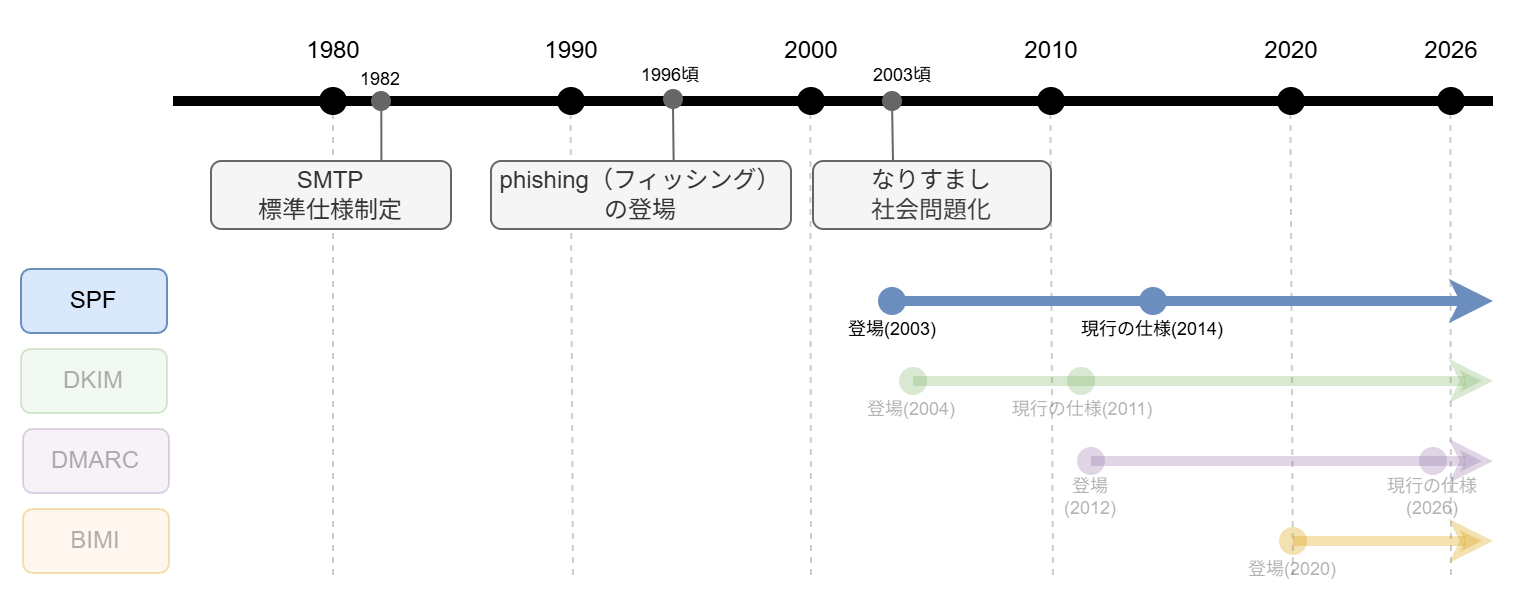

The diagram above was exported from draw.io. Its source (the exported page's mxGraphModel, read from the mxfile embedded in the PNG):
<mxGraphModel dx="336" dy="549" grid="1" gridSize="10" guides="1" tooltips="1" connect="1" arrows="1" fold="1" page="1" pageScale="1" pageWidth="1920" pageHeight="1200" background="#ffffff" math="0" shadow="0">
  <root>
    <mxCell id="0" />
    <mxCell id="1" parent="0" />
    <mxCell id="2" value="" style="edgeStyle=none;orthogonalLoop=1;jettySize=auto;html=1;fillColor=#f5f5f5;strokeColor=#CCCCCC;endArrow=none;endFill=0;dashed=1;" parent="1" source="16" edge="1">
      <mxGeometry width="100" relative="1" as="geometry">
        <mxPoint x="705.71" y="440" as="sourcePoint" />
        <mxPoint x="706" y="640" as="targetPoint" />
        <Array as="points" />
      </mxGeometry>
    </mxCell>
    <mxCell id="3" value="" style="edgeStyle=none;orthogonalLoop=1;jettySize=auto;html=1;fillColor=#f5f5f5;strokeColor=#CCCCCC;endArrow=none;endFill=0;dashed=1;" parent="1" edge="1">
      <mxGeometry width="100" relative="1" as="geometry">
        <mxPoint x="824.76" y="400" as="sourcePoint" />
        <mxPoint x="826" y="640" as="targetPoint" />
        <Array as="points" />
      </mxGeometry>
    </mxCell>
    <mxCell id="4" value="" style="edgeStyle=none;orthogonalLoop=1;jettySize=auto;html=1;fillColor=#f5f5f5;strokeColor=#CCCCCC;endArrow=none;endFill=0;dashed=1;" parent="1" edge="1">
      <mxGeometry width="100" relative="1" as="geometry">
        <mxPoint x="944.6700000000001" y="400" as="sourcePoint" />
        <mxPoint x="945" y="640" as="targetPoint" />
        <Array as="points" />
      </mxGeometry>
    </mxCell>
    <mxCell id="5" value="" style="edgeStyle=none;orthogonalLoop=1;jettySize=auto;html=1;fillColor=#f5f5f5;strokeColor=#CCCCCC;endArrow=none;endFill=0;dashed=1;" parent="1" edge="1">
      <mxGeometry width="100" relative="1" as="geometry">
        <mxPoint x="1064.68" y="400" as="sourcePoint" />
        <mxPoint x="1066" y="640" as="targetPoint" />
        <Array as="points" />
      </mxGeometry>
    </mxCell>
    <mxCell id="6" value="" style="edgeStyle=none;orthogonalLoop=1;jettySize=auto;html=1;fillColor=#f5f5f5;strokeColor=#CCCCCC;endArrow=none;endFill=0;dashed=1;" parent="1" edge="1">
      <mxGeometry width="100" relative="1" as="geometry">
        <mxPoint x="1184.68" y="400" as="sourcePoint" />
        <mxPoint x="1186" y="640" as="targetPoint" />
        <Array as="points" />
      </mxGeometry>
    </mxCell>
    <mxCell id="7" value="" style="edgeStyle=none;orthogonalLoop=1;jettySize=auto;html=1;fillColor=#f5f5f5;strokeColor=#CCCCCC;endArrow=none;endFill=0;dashed=1;" parent="1" edge="1">
      <mxGeometry width="100" relative="1" as="geometry">
        <mxPoint x="1264.68" y="400" as="sourcePoint" />
        <mxPoint x="1265" y="640" as="targetPoint" />
        <Array as="points" />
      </mxGeometry>
    </mxCell>
    <mxCell id="8" value="1980" style="text;html=1;align=center;verticalAlign=middle;resizable=0;points=[];autosize=1;strokeColor=none;fillColor=none;" parent="1" vertex="1">
      <mxGeometry x="681" y="360" width="50" height="30" as="geometry" />
    </mxCell>
    <mxCell id="9" value="1990" style="text;html=1;align=center;verticalAlign=middle;resizable=0;points=[];autosize=1;strokeColor=none;fillColor=none;" parent="1" vertex="1">
      <mxGeometry x="800" y="360" width="50" height="30" as="geometry" />
    </mxCell>
    <mxCell id="10" value="2000" style="text;html=1;align=center;verticalAlign=middle;resizable=0;points=[];autosize=1;strokeColor=none;fillColor=none;" parent="1" vertex="1">
      <mxGeometry x="920" y="360" width="50" height="30" as="geometry" />
    </mxCell>
    <mxCell id="11" value="2010" style="text;html=1;align=center;verticalAlign=middle;resizable=0;points=[];autosize=1;strokeColor=none;fillColor=none;" parent="1" vertex="1">
      <mxGeometry x="1040" y="360" width="50" height="30" as="geometry" />
    </mxCell>
    <mxCell id="12" value="2020" style="text;html=1;align=center;verticalAlign=middle;resizable=0;points=[];autosize=1;strokeColor=none;fillColor=none;" parent="1" vertex="1">
      <mxGeometry x="1160" y="360" width="50" height="30" as="geometry" />
    </mxCell>
    <mxCell id="13" value="2026" style="text;html=1;align=center;verticalAlign=middle;resizable=0;points=[];autosize=1;strokeColor=none;fillColor=none;" parent="1" vertex="1">
      <mxGeometry x="1240" y="360" width="50" height="30" as="geometry" />
    </mxCell>
    <mxCell id="14" value="" style="edgeStyle=none;orthogonalLoop=1;jettySize=auto;html=1;strokeWidth=5;endArrow=none;endFill=0;" parent="1" source="23" edge="1">
      <mxGeometry width="100" relative="1" as="geometry">
        <mxPoint x="666" y="400" as="sourcePoint" />
        <mxPoint x="1286" y="400" as="targetPoint" />
        <Array as="points" />
      </mxGeometry>
    </mxCell>
    <mxCell id="15" value="" style="edgeStyle=none;orthogonalLoop=1;jettySize=auto;html=1;strokeWidth=5;endArrow=none;endFill=0;" parent="1" target="16" edge="1">
      <mxGeometry width="100" relative="1" as="geometry">
        <mxPoint x="626" y="400" as="sourcePoint" />
        <mxPoint x="1266" y="400" as="targetPoint" />
        <Array as="points" />
      </mxGeometry>
    </mxCell>
    <mxCell id="16" value="" style="shape=waypoint;sketch=0;size=6;pointerEvents=1;points=[];fillColor=none;resizable=0;rotatable=0;perimeter=centerPerimeter;snapToPoint=1;fontSize=12;strokeWidth=5;" parent="1" vertex="1">
      <mxGeometry x="696" y="390" width="20" height="20" as="geometry" />
    </mxCell>
    <mxCell id="17" value="" style="shape=waypoint;sketch=0;size=6;pointerEvents=1;points=[];fillColor=none;resizable=0;rotatable=0;perimeter=centerPerimeter;snapToPoint=1;fontSize=12;strokeWidth=5;" parent="1" vertex="1">
      <mxGeometry x="815" y="390" width="20" height="20" as="geometry" />
    </mxCell>
    <mxCell id="18" value="" style="edgeStyle=none;orthogonalLoop=1;jettySize=auto;html=1;strokeWidth=5;endArrow=none;endFill=0;" parent="1" source="16" target="19" edge="1">
      <mxGeometry width="100" relative="1" as="geometry">
        <mxPoint x="706" y="400" as="sourcePoint" />
        <mxPoint x="1266" y="400" as="targetPoint" />
        <Array as="points" />
      </mxGeometry>
    </mxCell>
    <mxCell id="19" value="" style="shape=waypoint;sketch=0;size=6;pointerEvents=1;points=[];fillColor=none;resizable=0;rotatable=0;perimeter=centerPerimeter;snapToPoint=1;fontSize=12;strokeWidth=5;" parent="1" vertex="1">
      <mxGeometry x="935" y="390" width="20" height="20" as="geometry" />
    </mxCell>
    <mxCell id="20" value="" style="edgeStyle=none;orthogonalLoop=1;jettySize=auto;html=1;strokeWidth=5;endArrow=none;endFill=0;" parent="1" source="66" target="21" edge="1">
      <mxGeometry width="100" relative="1" as="geometry">
        <mxPoint x="945" y="400" as="sourcePoint" />
        <mxPoint x="1266" y="400" as="targetPoint" />
        <Array as="points" />
      </mxGeometry>
    </mxCell>
    <mxCell id="21" value="" style="shape=waypoint;sketch=0;size=6;pointerEvents=1;points=[];fillColor=none;resizable=0;rotatable=0;perimeter=centerPerimeter;snapToPoint=1;fontSize=12;strokeWidth=5;" parent="1" vertex="1">
      <mxGeometry x="1055" y="390" width="20" height="20" as="geometry" />
    </mxCell>
    <mxCell id="22" value="" style="edgeStyle=none;orthogonalLoop=1;jettySize=auto;html=1;strokeWidth=5;endArrow=none;endFill=0;" parent="1" source="21" target="23" edge="1">
      <mxGeometry width="100" relative="1" as="geometry">
        <mxPoint x="1065" y="400" as="sourcePoint" />
        <mxPoint x="1266" y="400" as="targetPoint" />
        <Array as="points" />
      </mxGeometry>
    </mxCell>
    <mxCell id="23" value="" style="shape=waypoint;sketch=0;size=6;pointerEvents=1;points=[];fillColor=none;resizable=0;rotatable=0;perimeter=centerPerimeter;snapToPoint=1;fontSize=12;strokeWidth=5;" parent="1" vertex="1">
      <mxGeometry x="1175" y="390" width="20" height="20" as="geometry" />
    </mxCell>
    <mxCell id="24" value="" style="shape=waypoint;sketch=0;size=6;pointerEvents=1;points=[];fillColor=none;resizable=0;rotatable=0;perimeter=centerPerimeter;snapToPoint=1;fontSize=12;strokeWidth=5;" parent="1" vertex="1">
      <mxGeometry x="1255" y="390" width="20" height="20" as="geometry" />
    </mxCell>
    <mxCell id="25" style="edgeStyle=none;html=1;fillColor=#f5f5f5;strokeColor=#666666;endArrow=none;endFill=0;exitX=0.609;exitY=0.094;exitDx=0;exitDy=0;exitPerimeter=0;" parent="1" source="26" edge="1">
      <mxGeometry relative="1" as="geometry">
        <mxPoint x="876" y="403" as="targetPoint" />
        <mxPoint x="876" y="440" as="sourcePoint" />
      </mxGeometry>
    </mxCell>
    <mxCell id="26" value="phishing（フィッシング）&lt;br&gt;の登場" style="whiteSpace=wrap;html=1;strokeColor=#666666;fillColor=#f5f5f5;fontColor=#333333;rounded=1;" parent="1" vertex="1">
      <mxGeometry x="785" y="430" width="150" height="34" as="geometry" />
    </mxCell>
    <mxCell id="27" style="edgeStyle=none;html=1;exitX=0.71;exitY=0.048;exitDx=0;exitDy=0;exitPerimeter=0;fillColor=#f5f5f5;strokeColor=#666666;endArrow=none;endFill=0;" parent="1" source="28" edge="1">
      <mxGeometry relative="1" as="geometry">
        <mxPoint x="730.1538461538462" y="401.15384615384613" as="targetPoint" />
      </mxGeometry>
    </mxCell>
    <mxCell id="28" value="SMTP&lt;br&gt;標準仕様制定" style="whiteSpace=wrap;html=1;strokeColor=#666666;fillColor=#f5f5f5;fontColor=#333333;rounded=1;" parent="1" vertex="1">
      <mxGeometry x="645" y="430" width="120" height="34" as="geometry" />
    </mxCell>
    <mxCell id="29" value="なりすまし&lt;div&gt;&lt;span style=&quot;color: rgb(63, 63, 63); background-color: transparent;&quot;&gt;社会問題化&lt;/span&gt;&lt;/div&gt;" style="whiteSpace=wrap;html=1;strokeColor=#666666;fillColor=#f5f5f5;fontColor=#333333;rounded=1;" parent="1" vertex="1">
      <mxGeometry x="946" y="430" width="119" height="34" as="geometry" />
    </mxCell>
    <mxCell id="30" value="SPF" style="whiteSpace=wrap;html=1;fillColor=#dae8fc;strokeColor=#6c8ebf;rounded=1;" parent="1" vertex="1">
      <mxGeometry x="550" y="484" width="73" height="32" as="geometry" />
    </mxCell>
    <mxCell id="31" value="DKIM" style="whiteSpace=wrap;html=1;fillColor=#d5e8d4;strokeColor=#82b366;rounded=1;opacity=30;textOpacity=30;" parent="1" vertex="1">
      <mxGeometry x="550" y="524" width="73" height="32" as="geometry" />
    </mxCell>
    <mxCell id="32" value="DMARC" style="whiteSpace=wrap;html=1;fillColor=#e1d5e7;strokeColor=#9673a6;rounded=1;opacity=30;textOpacity=30;" parent="1" vertex="1">
      <mxGeometry x="551" y="564" width="73" height="32" as="geometry" />
    </mxCell>
    <mxCell id="33" value="BIMI" style="whiteSpace=wrap;html=1;fillColor=#ffe6cc;strokeColor=#d79b00;rounded=1;opacity=30;textOpacity=30;" parent="1" vertex="1">
      <mxGeometry x="551" y="604" width="73" height="32" as="geometry" />
    </mxCell>
    <mxCell id="34" style="edgeStyle=none;html=1;strokeWidth=5;fillColor=#dae8fc;strokeColor=#6c8ebf;" parent="1" source="37" edge="1">
      <mxGeometry relative="1" as="geometry">
        <mxPoint x="1286" y="500" as="targetPoint" />
      </mxGeometry>
    </mxCell>
    <mxCell id="35" value="" style="shape=waypoint;sketch=0;size=6;pointerEvents=1;points=[];fillColor=#dae8fc;resizable=0;rotatable=0;perimeter=centerPerimeter;snapToPoint=1;strokeWidth=5;strokeColor=#6c8ebf;" parent="1" vertex="1">
      <mxGeometry x="975.5" y="490" width="20" height="20" as="geometry" />
    </mxCell>
    <mxCell id="36" value="" style="edgeStyle=none;html=1;strokeWidth=5;fillColor=#dae8fc;strokeColor=#6c8ebf;endArrow=none;endFill=0;" parent="1" target="37" edge="1">
      <mxGeometry relative="1" as="geometry">
        <mxPoint x="1286" y="500" as="targetPoint" />
        <mxPoint x="1025.5" y="500" as="sourcePoint" />
      </mxGeometry>
    </mxCell>
    <mxCell id="37" value="" style="shape=waypoint;sketch=0;size=6;pointerEvents=1;points=[];fillColor=#dae8fc;resizable=0;rotatable=0;perimeter=centerPerimeter;snapToPoint=1;strokeWidth=5;strokeColor=#6c8ebf;" parent="1" vertex="1">
      <mxGeometry x="1106" y="490" width="20" height="20" as="geometry" />
    </mxCell>
    <mxCell id="38" style="edgeStyle=none;html=1;strokeWidth=5;fillColor=#d5e8d4;strokeColor=#82b366;opacity=30;" parent="1" source="41" edge="1">
      <mxGeometry relative="1" as="geometry">
        <mxPoint x="1286" y="540" as="targetPoint" />
      </mxGeometry>
    </mxCell>
    <mxCell id="39" value="" style="shape=waypoint;sketch=0;size=6;pointerEvents=1;points=[];fillColor=#d5e8d4;resizable=0;rotatable=0;perimeter=centerPerimeter;snapToPoint=1;strokeWidth=5;strokeColor=#82b366;opacity=30;textOpacity=30;" parent="1" vertex="1">
      <mxGeometry x="986" y="530" width="20" height="20" as="geometry" />
    </mxCell>
    <mxCell id="40" value="" style="edgeStyle=none;html=1;strokeWidth=5;fillColor=#d5e8d4;strokeColor=#82b366;endArrow=none;endFill=0;opacity=30;" parent="1" target="41" edge="1">
      <mxGeometry relative="1" as="geometry">
        <mxPoint x="1286" y="540" as="targetPoint" />
        <mxPoint x="1036" y="540" as="sourcePoint" />
      </mxGeometry>
    </mxCell>
    <mxCell id="41" value="" style="shape=waypoint;sketch=0;size=6;pointerEvents=1;points=[];fillColor=#d5e8d4;resizable=0;rotatable=0;perimeter=centerPerimeter;snapToPoint=1;strokeWidth=5;strokeColor=#82b366;opacity=30;textOpacity=30;" parent="1" vertex="1">
      <mxGeometry x="1070" y="530" width="20" height="20" as="geometry" />
    </mxCell>
    <mxCell id="42" style="edgeStyle=none;html=1;strokeWidth=5;fillColor=#e1d5e7;strokeColor=#9673a6;exitDx=0;exitDy=0;exitPerimeter=0;opacity=30;textOpacity=30;" parent="1" edge="1">
      <mxGeometry relative="1" as="geometry">
        <mxPoint x="1286" y="580" as="targetPoint" />
        <mxPoint x="1256" y="580" as="sourcePoint" />
      </mxGeometry>
    </mxCell>
    <mxCell id="43" style="edgeStyle=none;html=1;strokeWidth=5;fillColor=#ffe6cc;strokeColor=#d79b00;endArrow=classic;endFill=1;opacity=30;textOpacity=30;" parent="1" source="48" edge="1">
      <mxGeometry relative="1" as="geometry">
        <mxPoint x="1286" y="620" as="targetPoint" />
        <mxPoint x="1186" y="620" as="sourcePoint" />
      </mxGeometry>
    </mxCell>
    <mxCell id="44" value="" style="edgeStyle=none;html=1;strokeWidth=5;fillColor=#d5e8d4;strokeColor=#82b366;endArrow=none;endFill=0;opacity=30;" parent="1" source="39" edge="1">
      <mxGeometry relative="1" as="geometry">
        <mxPoint x="1036" y="540" as="targetPoint" />
        <mxPoint x="996" y="540" as="sourcePoint" />
      </mxGeometry>
    </mxCell>
    <mxCell id="45" value="" style="edgeStyle=none;html=1;strokeWidth=5;fillColor=#dae8fc;strokeColor=#6c8ebf;endArrow=none;endFill=0;" parent="1" source="35" edge="1">
      <mxGeometry relative="1" as="geometry">
        <mxPoint x="1025.5" y="500" as="targetPoint" />
        <mxPoint x="985" y="500" as="sourcePoint" />
      </mxGeometry>
    </mxCell>
    <mxCell id="46" value="" style="edgeStyle=none;html=1;strokeWidth=5;fillColor=#e1d5e7;strokeColor=#9673a6;endArrow=none;endFill=0;exitX=0.267;exitY=0.55;exitDx=0;exitDy=0;exitPerimeter=0;opacity=30;textOpacity=30;" parent="1" source="47" target="47" edge="1">
      <mxGeometry relative="1" as="geometry">
        <mxPoint x="1150" y="580" as="targetPoint" />
        <mxPoint x="996" y="580" as="sourcePoint" />
      </mxGeometry>
    </mxCell>
    <mxCell id="47" value="" style="shape=waypoint;sketch=0;size=6;pointerEvents=1;points=[];fillColor=#e1d5e7;resizable=0;rotatable=0;perimeter=centerPerimeter;snapToPoint=1;strokeWidth=5;strokeColor=#9673a6;opacity=30;textOpacity=30;" parent="1" vertex="1">
      <mxGeometry x="1075" y="570" width="20" height="20" as="geometry" />
    </mxCell>
    <mxCell id="48" value="" style="shape=waypoint;sketch=0;size=6;pointerEvents=1;points=[];fillColor=#ffe6cc;resizable=0;rotatable=0;perimeter=centerPerimeter;snapToPoint=1;strokeWidth=5;strokeColor=#d79b00;opacity=30;textOpacity=30;" parent="1" vertex="1">
      <mxGeometry x="1176" y="610" width="20" height="20" as="geometry" />
    </mxCell>
    <mxCell id="49" value="1982" style="text;align=center;verticalAlign=middle;resizable=0;points=[];autosize=1;strokeColor=none;fillColor=none;fontSize=9;" parent="1" vertex="1">
      <mxGeometry x="710" y="379" width="40" height="20" as="geometry" />
    </mxCell>
    <mxCell id="50" value="1996頃" style="text;align=center;verticalAlign=middle;resizable=0;points=[];autosize=1;strokeColor=none;fillColor=none;fontSize=9;" parent="1" vertex="1">
      <mxGeometry x="850" y="377" width="50" height="20" as="geometry" />
    </mxCell>
    <mxCell id="51" value="" style="shape=waypoint;sketch=0;size=6;pointerEvents=1;points=[];fillColor=#f5f5f5;resizable=0;rotatable=0;perimeter=centerPerimeter;snapToPoint=1;fontSize=12;strokeWidth=3;fontColor=#333333;strokeColor=#666666;" parent="1" vertex="1">
      <mxGeometry x="720" y="390" width="20" height="20" as="geometry" />
    </mxCell>
    <mxCell id="52" value="" style="shape=waypoint;sketch=0;size=6;pointerEvents=1;points=[];fillColor=#f5f5f5;resizable=0;rotatable=0;perimeter=centerPerimeter;snapToPoint=1;fontSize=12;strokeWidth=3;fontColor=#333333;strokeColor=#666666;" parent="1" vertex="1">
      <mxGeometry x="866" y="389" width="20" height="20" as="geometry" />
    </mxCell>
    <mxCell id="53" style="edgeStyle=none;html=1;fillColor=#f5f5f5;strokeColor=#666666;endArrow=none;endFill=0;" parent="1" target="66" edge="1">
      <mxGeometry relative="1" as="geometry">
        <mxPoint x="965" y="419" as="targetPoint" />
        <mxPoint x="986" y="430" as="sourcePoint" />
      </mxGeometry>
    </mxCell>
    <mxCell id="54" value="2003頃" style="text;align=center;verticalAlign=middle;resizable=0;points=[];autosize=1;strokeColor=none;fillColor=none;fontSize=9;" parent="1" vertex="1">
      <mxGeometry x="966" y="377" width="50" height="20" as="geometry" />
    </mxCell>
    <mxCell id="55" value="登場(2003)" style="text;align=center;verticalAlign=middle;resizable=0;points=[];autosize=1;strokeColor=none;fillColor=none;fontSize=9;" parent="1" vertex="1">
      <mxGeometry x="951" y="504" width="70" height="20" as="geometry" />
    </mxCell>
    <mxCell id="56" value="現行の仕様(2014)" style="text;align=center;verticalAlign=middle;resizable=0;points=[];autosize=1;strokeColor=none;fillColor=none;fontSize=9;" parent="1" vertex="1">
      <mxGeometry x="1071" y="504" width="90" height="20" as="geometry" />
    </mxCell>
    <mxCell id="57" value="登場(2004)" style="text;align=center;verticalAlign=middle;resizable=0;points=[];autosize=1;strokeColor=none;fillColor=none;fontSize=9;opacity=30;textOpacity=30;" parent="1" vertex="1">
      <mxGeometry x="960.5" y="544" width="70" height="20" as="geometry" />
    </mxCell>
    <mxCell id="58" value="現行の仕様(2011)" style="text;align=center;verticalAlign=middle;resizable=0;points=[];autosize=1;strokeColor=none;fillColor=none;fontSize=9;opacity=30;textOpacity=30;" parent="1" vertex="1">
      <mxGeometry x="1036" y="544" width="90" height="20" as="geometry" />
    </mxCell>
    <mxCell id="59" value="登場&#10;(2012)" style="text;align=center;verticalAlign=middle;resizable=0;points=[];autosize=1;strokeColor=none;fillColor=none;fontSize=9;opacity=30;textOpacity=30;" parent="1" vertex="1">
      <mxGeometry x="1060" y="578" width="50" height="40" as="geometry" />
    </mxCell>
    <mxCell id="60" value="現行の仕様&#10;(2026)" style="text;align=center;verticalAlign=middle;resizable=0;points=[];autosize=1;strokeColor=none;fillColor=none;fontSize=9;opacity=30;textOpacity=30;" parent="1" vertex="1">
      <mxGeometry x="1221" y="578" width="70" height="40" as="geometry" />
    </mxCell>
    <mxCell id="61" value="登場(2020)" style="text;align=center;verticalAlign=middle;resizable=0;points=[];autosize=1;strokeColor=none;fillColor=none;fontSize=9;opacity=30;textOpacity=30;" parent="1" vertex="1">
      <mxGeometry x="1151" y="624" width="70" height="20" as="geometry" />
    </mxCell>
    <mxCell id="62" value="" style="edgeStyle=none;html=1;strokeWidth=5;fillColor=#e1d5e7;strokeColor=#9673a6;exitDx=0;exitDy=0;exitPerimeter=0;endArrow=none;endFill=0;opacity=30;textOpacity=30;" parent="1" source="64" edge="1">
      <mxGeometry relative="1" as="geometry">
        <mxPoint x="1256" y="580" as="targetPoint" />
        <mxPoint x="1085" y="580" as="sourcePoint" />
      </mxGeometry>
    </mxCell>
    <mxCell id="63" value="" style="edgeStyle=none;html=1;strokeWidth=5;fillColor=#e1d5e7;strokeColor=#9673a6;exitX=0.433;exitY=0.35;exitDx=0;exitDy=0;exitPerimeter=0;endArrow=none;endFill=0;opacity=30;textOpacity=30;" parent="1" source="47" target="64" edge="1">
      <mxGeometry relative="1" as="geometry">
        <mxPoint x="1256" y="580" as="targetPoint" />
        <mxPoint x="1085" y="580" as="sourcePoint" />
      </mxGeometry>
    </mxCell>
    <mxCell id="64" value="" style="shape=waypoint;sketch=0;size=6;pointerEvents=1;points=[];fillColor=#e1d5e7;resizable=0;rotatable=0;perimeter=centerPerimeter;snapToPoint=1;strokeWidth=5;strokeColor=#9673a6;opacity=30;textOpacity=30;" parent="1" vertex="1">
      <mxGeometry x="1246" y="570" width="20" height="20" as="geometry" />
    </mxCell>
    <mxCell id="65" value="" style="edgeStyle=none;orthogonalLoop=1;jettySize=auto;html=1;strokeWidth=5;endArrow=none;endFill=0;" parent="1" source="19" target="66" edge="1">
      <mxGeometry width="100" relative="1" as="geometry">
        <mxPoint x="945" y="400" as="sourcePoint" />
        <mxPoint x="1065" y="400" as="targetPoint" />
        <Array as="points" />
      </mxGeometry>
    </mxCell>
    <mxCell id="66" value="" style="shape=waypoint;sketch=0;size=6;pointerEvents=1;points=[];fillColor=#f5f5f5;resizable=0;rotatable=0;perimeter=centerPerimeter;snapToPoint=1;fontSize=12;strokeWidth=3;fontColor=#333333;strokeColor=#666666;" parent="1" vertex="1">
      <mxGeometry x="975.5" y="390" width="20" height="20" as="geometry" />
    </mxCell>
  </root>
</mxGraphModel>